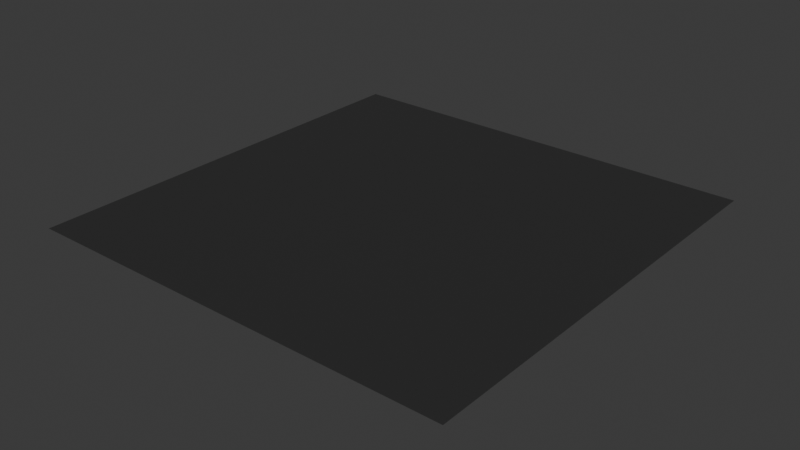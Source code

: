 # Source: track1.blend  (saved by Blender 5.0.118; exported with 4.5.12 LTS)
import bpy
from mathutils import Matrix  # noqa: F401  (used for matrix-valued properties, if any)

bpy.ops.wm.read_factory_settings(use_empty=True)
scene = bpy.context.scene
scene.name = 'Scene'

# ---- collections
col_collection = bpy.data.collections.new('Collection'); scene.collection.children.link(col_collection)

# ---- materials (node trees are filled in below, after node groups)
mat_material = bpy.data.materials.new('Material')
mat_material.alpha_threshold = 0.0
mat_material.use_backface_culling_lightprobe_volume = False
mat_material.roughness = 0.5
mat_material.line_color = (0.0, 0.0, 0.0, 1.0)

# ---- material node trees
mat_material.use_nodes = True; mat_material.node_tree.nodes.clear()
_N = mat_material.node_tree.nodes; _L = mat_material.node_tree.links
n0 = _N.new('ShaderNodeOutputMaterial'); n0.name = 'Material Output'; n0.location = (200, 100)
n1 = _N.new('ShaderNodeBsdfPrincipled'); n1.name = 'Principled BSDF'; n1.location = (-200, 100)
n1.inputs[0].default_value = (0.03193, 0.03193, 0.03193, 1.0)
_L.new(n1.outputs[0], n0.inputs[0])
n0.is_active_output = True

# ---- world
world_world = bpy.data.worlds.new('World'); scene.world = world_world
world_world.use_nodes = True; world_world.node_tree.nodes.clear()
_N = world_world.node_tree.nodes; _L = world_world.node_tree.links
n0 = _N.new('ShaderNodeOutputWorld'); n0.name = 'World Output'; n0.location = (200, 100)
n1 = _N.new('ShaderNodeBackground'); n1.name = 'Background'; n1.location = (-200, 100)
n1.inputs[0].default_value = (0.05088, 0.05088, 0.05088, 1.0)
_L.new(n1.outputs[0], n0.inputs[0])
n0.is_active_output = True
world_world.color = (0.05088, 0.05088, 0.05088)
world_world.sun_shadow_jitter_overblur = 0.0

# ---- meshes
me_cube_col = bpy.data.meshes.new('Cube-col')
me_cube_col.from_pydata([(-2000.0, -2000.0, 0.0), (2000.0, -2000.0, 0.0), (-2000.0, 2000.0, 0.0), (2000.0, 2000.0, 0.0)], [], [(0, 1, 3, 2)])
_uv = me_cube_col.uv_layers.new(name='UVMap')
_uv.uv.foreach_set('vector', [0.0, 0.0, 1.0, 0.0, 1.0, 1.0, 0.0, 1.0])
me_cube_col.materials.append(mat_material)
me_cube_col.use_mirror_vertex_groups = False
me_cube_col.update()

# ---- objects
ob_cube = bpy.data.objects.new('Cube', me_cube_col)

# ---- transforms, parenting, visibility, modifiers, constraints
ob_cube.location = (0.0, 0.0, 0.0)
ob_cube.lock_rotations_4d = False
ob_cube.empty_display_type = 'ARROWS'
ob_cube.lineart.crease_threshold = 0.0
_m = ob_cube.modifiers.new('Subdivision', 'SUBSURF')
_m.quality = 6
_m.subdivision_type = 'SIMPLE'
_m.levels = 6
_m.render_levels = 6
_m.open_advanced_panel = True
_m = ob_cube.modifiers.new('Subdivision.001', 'SUBSURF')
_m.quality = 6
_m.subdivision_type = 'SIMPLE'
_m.levels = 3
_m.render_levels = 3
_m = ob_cube.modifiers.new('Displace', 'DISPLACE')
_m.strength = 100.0
_m.texture_coords = 'UV'
_m.uv_layer = 'UVMap'

# ---- collection membership
col_collection.objects.link(ob_cube)

# ---- scene / render settings (as saved in the file)
scene.frame_start = 1; scene.frame_end = 250; scene.frame_set(1)
scene.render.engine = 'BLENDER_EEVEE_NEXT'
scene.render.bake_bias = 0.0
scene.render.bake_samples = 0
scene.cycles.sampling_pattern = 'TABULATED_SOBOL'
scene.eevee.use_volume_custom_range = False
bpy.context.view_layer.update()

# ---- added for rendering (the .blend has no active camera and no usable light): camera, sun
cam_auto = bpy.data.cameras.new('AutoCamera')
cam_auto.lens = 50.0
cam_auto.sensor_width = 36.0
cam_auto.clip_end = 91853.9
ob_auto_camera = bpy.data.objects.new('AutoCamera', cam_auto)
scene.collection.objects.link(ob_auto_camera)
ob_auto_camera.location = (5233.86, -6280.63, 4137.09)
ob_auto_camera.rotation_euler = (1.09748, -7.21219e-08, 0.694738)
scene.camera = ob_auto_camera
light_auto_sun = bpy.data.lights.new('AutoSun', 'SUN')
light_auto_sun.energy = 3.0
light_auto_sun.angle = 0.0523599
ob_auto_sun = bpy.data.objects.new('AutoSun', light_auto_sun)
scene.collection.objects.link(ob_auto_sun)
ob_auto_sun.rotation_euler = (0.872665, 0.174533, 0.523599)
bpy.context.view_layer.update()
